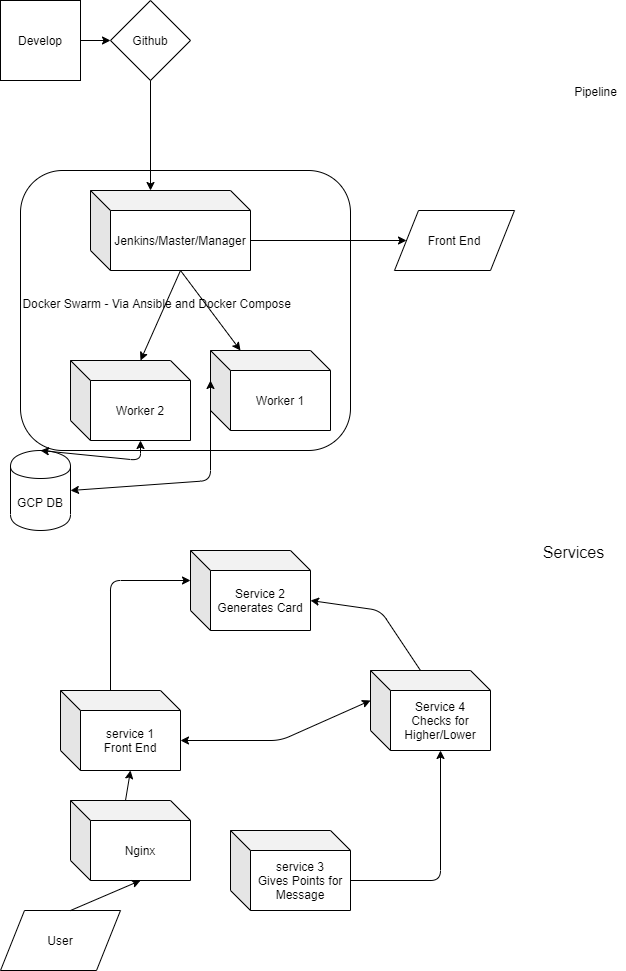

The diagram above was exported from draw.io. Its source (the exported page's mxGraphModel, read from the mxfile embedded in the PNG):
<mxGraphModel dx="1422" dy="745" grid="1" gridSize="10" guides="1" tooltips="1" connect="1" arrows="1" fold="1" page="1" pageScale="1" pageWidth="827" pageHeight="1169" math="0" shadow="0">
  <root>
    <mxCell id="0" />
    <mxCell id="1" parent="0" />
    <mxCell id="B8uoGxWV5sY632cS5tH3-11" value="Docker Swarm - Via Ansible and Docker Compose&amp;nbsp; &amp;nbsp; &amp;nbsp; &amp;nbsp; &amp;nbsp; &amp;nbsp; &amp;nbsp; &amp;nbsp; &amp;nbsp; &amp;nbsp; &amp;nbsp; &amp;nbsp; &amp;nbsp; &amp;nbsp; &amp;nbsp; &amp;nbsp; &amp;nbsp; &amp;nbsp; &amp;nbsp; &amp;nbsp; &amp;nbsp;" style="rounded=1;whiteSpace=wrap;html=1;" vertex="1" parent="1">
      <mxGeometry x="40" y="250" width="330" height="280" as="geometry" />
    </mxCell>
    <mxCell id="B8uoGxWV5sY632cS5tH3-1" value="Develop" style="whiteSpace=wrap;html=1;aspect=fixed;" vertex="1" parent="1">
      <mxGeometry x="20" y="80" width="80" height="80" as="geometry" />
    </mxCell>
    <mxCell id="B8uoGxWV5sY632cS5tH3-2" value="" style="endArrow=classic;html=1;" edge="1" parent="1" target="B8uoGxWV5sY632cS5tH3-3">
      <mxGeometry width="50" height="50" relative="1" as="geometry">
        <mxPoint x="100" y="120" as="sourcePoint" />
        <mxPoint x="170" y="120" as="targetPoint" />
      </mxGeometry>
    </mxCell>
    <mxCell id="B8uoGxWV5sY632cS5tH3-3" value="Github" style="rhombus;whiteSpace=wrap;html=1;" vertex="1" parent="1">
      <mxGeometry x="130" y="80" width="80" height="80" as="geometry" />
    </mxCell>
    <mxCell id="B8uoGxWV5sY632cS5tH3-4" value="" style="endArrow=classic;html=1;" edge="1" parent="1">
      <mxGeometry width="50" height="50" relative="1" as="geometry">
        <mxPoint x="170" y="160" as="sourcePoint" />
        <mxPoint x="170" y="270" as="targetPoint" />
      </mxGeometry>
    </mxCell>
    <mxCell id="B8uoGxWV5sY632cS5tH3-5" value="Jenkins/Master/Manager" style="shape=cube;whiteSpace=wrap;html=1;boundedLbl=1;backgroundOutline=1;darkOpacity=0.05;darkOpacity2=0.1;" vertex="1" parent="1">
      <mxGeometry x="110" y="270" width="160" height="80" as="geometry" />
    </mxCell>
    <mxCell id="B8uoGxWV5sY632cS5tH3-6" value="" style="endArrow=classic;html=1;exitX=0;exitY=0;exitDx=90;exitDy=80;exitPerimeter=0;" edge="1" parent="1" source="B8uoGxWV5sY632cS5tH3-5">
      <mxGeometry width="50" height="50" relative="1" as="geometry">
        <mxPoint x="220" y="440" as="sourcePoint" />
        <mxPoint x="160" y="440" as="targetPoint" />
      </mxGeometry>
    </mxCell>
    <mxCell id="B8uoGxWV5sY632cS5tH3-7" value="" style="endArrow=classic;html=1;" edge="1" parent="1" target="B8uoGxWV5sY632cS5tH3-8">
      <mxGeometry width="50" height="50" relative="1" as="geometry">
        <mxPoint x="200" y="350" as="sourcePoint" />
        <mxPoint x="260" y="440" as="targetPoint" />
      </mxGeometry>
    </mxCell>
    <mxCell id="B8uoGxWV5sY632cS5tH3-8" value="Worker 1" style="shape=cube;whiteSpace=wrap;html=1;boundedLbl=1;backgroundOutline=1;darkOpacity=0.05;darkOpacity2=0.1;" vertex="1" parent="1">
      <mxGeometry x="230" y="430" width="120" height="80" as="geometry" />
    </mxCell>
    <mxCell id="B8uoGxWV5sY632cS5tH3-10" value="Worker 2" style="shape=cube;whiteSpace=wrap;html=1;boundedLbl=1;backgroundOutline=1;darkOpacity=0.05;darkOpacity2=0.1;" vertex="1" parent="1">
      <mxGeometry x="90" y="440" width="120" height="80" as="geometry" />
    </mxCell>
    <mxCell id="B8uoGxWV5sY632cS5tH3-12" value="GCP DB" style="shape=cylinder;whiteSpace=wrap;html=1;boundedLbl=1;backgroundOutline=1;" vertex="1" parent="1">
      <mxGeometry x="30" y="530" width="60" height="80" as="geometry" />
    </mxCell>
    <mxCell id="B8uoGxWV5sY632cS5tH3-14" value="" style="endArrow=classic;startArrow=classic;html=1;exitX=0.5;exitY=0;exitDx=0;exitDy=0;entryX=0;entryY=0;entryDx=70;entryDy=80;entryPerimeter=0;" edge="1" parent="1" source="B8uoGxWV5sY632cS5tH3-12" target="B8uoGxWV5sY632cS5tH3-10">
      <mxGeometry width="50" height="50" relative="1" as="geometry">
        <mxPoint x="260" y="330" as="sourcePoint" />
        <mxPoint x="310" y="280" as="targetPoint" />
        <Array as="points">
          <mxPoint x="160" y="540" />
        </Array>
      </mxGeometry>
    </mxCell>
    <mxCell id="B8uoGxWV5sY632cS5tH3-15" value="" style="endArrow=classic;startArrow=classic;html=1;entryX=0;entryY=0;entryDx=0;entryDy=30;entryPerimeter=0;" edge="1" parent="1" target="B8uoGxWV5sY632cS5tH3-8">
      <mxGeometry width="50" height="50" relative="1" as="geometry">
        <mxPoint x="90" y="570" as="sourcePoint" />
        <mxPoint x="250" y="540" as="targetPoint" />
        <Array as="points">
          <mxPoint x="230" y="560" />
        </Array>
      </mxGeometry>
    </mxCell>
    <mxCell id="B8uoGxWV5sY632cS5tH3-16" value="" style="endArrow=classic;html=1;" edge="1" parent="1" target="B8uoGxWV5sY632cS5tH3-17">
      <mxGeometry width="50" height="50" relative="1" as="geometry">
        <mxPoint x="270" y="320" as="sourcePoint" />
        <mxPoint x="430" y="320" as="targetPoint" />
      </mxGeometry>
    </mxCell>
    <mxCell id="B8uoGxWV5sY632cS5tH3-17" value="Front End" style="shape=parallelogram;perimeter=parallelogramPerimeter;whiteSpace=wrap;html=1;" vertex="1" parent="1">
      <mxGeometry x="414" y="290" width="120" height="60" as="geometry" />
    </mxCell>
    <mxCell id="B8uoGxWV5sY632cS5tH3-18" value="service 1&lt;br&gt;Front End" style="shape=cube;whiteSpace=wrap;html=1;boundedLbl=1;backgroundOutline=1;darkOpacity=0.05;darkOpacity2=0.1;" vertex="1" parent="1">
      <mxGeometry x="80" y="770" width="120" height="80" as="geometry" />
    </mxCell>
    <mxCell id="B8uoGxWV5sY632cS5tH3-19" value="Service 4&lt;br&gt;Checks for Higher/Lower" style="shape=cube;whiteSpace=wrap;html=1;boundedLbl=1;backgroundOutline=1;darkOpacity=0.05;darkOpacity2=0.1;" vertex="1" parent="1">
      <mxGeometry x="390" y="750" width="120" height="80" as="geometry" />
    </mxCell>
    <mxCell id="B8uoGxWV5sY632cS5tH3-20" value="Service 2&lt;br&gt;Generates Card" style="shape=cube;whiteSpace=wrap;html=1;boundedLbl=1;backgroundOutline=1;darkOpacity=0.05;darkOpacity2=0.1;" vertex="1" parent="1">
      <mxGeometry x="210" y="630" width="120" height="80" as="geometry" />
    </mxCell>
    <mxCell id="B8uoGxWV5sY632cS5tH3-21" value="service 3&lt;br&gt;Gives Points for Message" style="shape=cube;whiteSpace=wrap;html=1;boundedLbl=1;backgroundOutline=1;darkOpacity=0.05;darkOpacity2=0.1;" vertex="1" parent="1">
      <mxGeometry x="250" y="910" width="120" height="80" as="geometry" />
    </mxCell>
    <mxCell id="B8uoGxWV5sY632cS5tH3-22" value="User" style="shape=parallelogram;perimeter=parallelogramPerimeter;whiteSpace=wrap;html=1;" vertex="1" parent="1">
      <mxGeometry x="20" y="990" width="120" height="60" as="geometry" />
    </mxCell>
    <mxCell id="B8uoGxWV5sY632cS5tH3-24" value="" style="endArrow=classic;html=1;entryX=0;entryY=0;entryDx=70;entryDy=80;entryPerimeter=0;" edge="1" parent="1" target="B8uoGxWV5sY632cS5tH3-19">
      <mxGeometry width="50" height="50" relative="1" as="geometry">
        <mxPoint x="370" y="960" as="sourcePoint" />
        <mxPoint x="420" y="910" as="targetPoint" />
        <Array as="points">
          <mxPoint x="460" y="960" />
        </Array>
      </mxGeometry>
    </mxCell>
    <mxCell id="B8uoGxWV5sY632cS5tH3-25" value="" style="endArrow=classic;html=1;exitX=0;exitY=0;exitDx=50;exitDy=0;exitPerimeter=0;entryX=0;entryY=0;entryDx=0;entryDy=30;entryPerimeter=0;" edge="1" parent="1" source="B8uoGxWV5sY632cS5tH3-18" target="B8uoGxWV5sY632cS5tH3-20">
      <mxGeometry width="50" height="50" relative="1" as="geometry">
        <mxPoint x="260" y="830" as="sourcePoint" />
        <mxPoint x="310" y="780" as="targetPoint" />
        <Array as="points">
          <mxPoint x="130" y="660" />
        </Array>
      </mxGeometry>
    </mxCell>
    <mxCell id="B8uoGxWV5sY632cS5tH3-26" value="" style="endArrow=classic;html=1;exitX=0;exitY=0;exitDx=50;exitDy=0;exitPerimeter=0;entryX=0;entryY=0;entryDx=120;entryDy=50;entryPerimeter=0;" edge="1" parent="1" source="B8uoGxWV5sY632cS5tH3-19" target="B8uoGxWV5sY632cS5tH3-20">
      <mxGeometry width="50" height="50" relative="1" as="geometry">
        <mxPoint x="260" y="830" as="sourcePoint" />
        <mxPoint x="310" y="780" as="targetPoint" />
        <Array as="points">
          <mxPoint x="400" y="690" />
        </Array>
      </mxGeometry>
    </mxCell>
    <mxCell id="B8uoGxWV5sY632cS5tH3-28" value="&lt;font style=&quot;font-size: 16px&quot;&gt;Services&lt;/font&gt;" style="text;html=1;align=center;verticalAlign=middle;resizable=0;points=[];autosize=1;" vertex="1" parent="1">
      <mxGeometry x="553" y="622" width="80" height="20" as="geometry" />
    </mxCell>
    <mxCell id="B8uoGxWV5sY632cS5tH3-29" value="Pipeline" style="text;html=1;align=center;verticalAlign=middle;resizable=0;points=[];autosize=1;" vertex="1" parent="1">
      <mxGeometry x="585" y="161" width="60" height="20" as="geometry" />
    </mxCell>
    <mxCell id="B8uoGxWV5sY632cS5tH3-30" value="Nginx" style="shape=cube;whiteSpace=wrap;html=1;boundedLbl=1;backgroundOutline=1;darkOpacity=0.05;darkOpacity2=0.1;" vertex="1" parent="1">
      <mxGeometry x="90" y="880" width="120" height="80" as="geometry" />
    </mxCell>
    <mxCell id="B8uoGxWV5sY632cS5tH3-31" value="" style="endArrow=classic;html=1;entryX=0;entryY=0;entryDx=70;entryDy=80;entryPerimeter=0;" edge="1" parent="1" target="B8uoGxWV5sY632cS5tH3-18">
      <mxGeometry width="50" height="50" relative="1" as="geometry">
        <mxPoint x="145" y="880" as="sourcePoint" />
        <mxPoint x="195" y="830" as="targetPoint" />
      </mxGeometry>
    </mxCell>
    <mxCell id="B8uoGxWV5sY632cS5tH3-32" value="" style="endArrow=classic;html=1;entryX=0;entryY=0;entryDx=70;entryDy=80;entryPerimeter=0;" edge="1" parent="1" target="B8uoGxWV5sY632cS5tH3-30">
      <mxGeometry width="50" height="50" relative="1" as="geometry">
        <mxPoint x="90" y="990" as="sourcePoint" />
        <mxPoint x="140" y="940" as="targetPoint" />
      </mxGeometry>
    </mxCell>
    <mxCell id="B8uoGxWV5sY632cS5tH3-33" value="" style="endArrow=classic;startArrow=classic;html=1;exitX=0;exitY=0;exitDx=120;exitDy=50;exitPerimeter=0;entryX=0;entryY=0;entryDx=0;entryDy=30;entryPerimeter=0;" edge="1" parent="1" source="B8uoGxWV5sY632cS5tH3-18" target="B8uoGxWV5sY632cS5tH3-19">
      <mxGeometry width="50" height="50" relative="1" as="geometry">
        <mxPoint x="640" y="960" as="sourcePoint" />
        <mxPoint x="690" y="910" as="targetPoint" />
        <Array as="points">
          <mxPoint x="300" y="820" />
        </Array>
      </mxGeometry>
    </mxCell>
  </root>
</mxGraphModel>